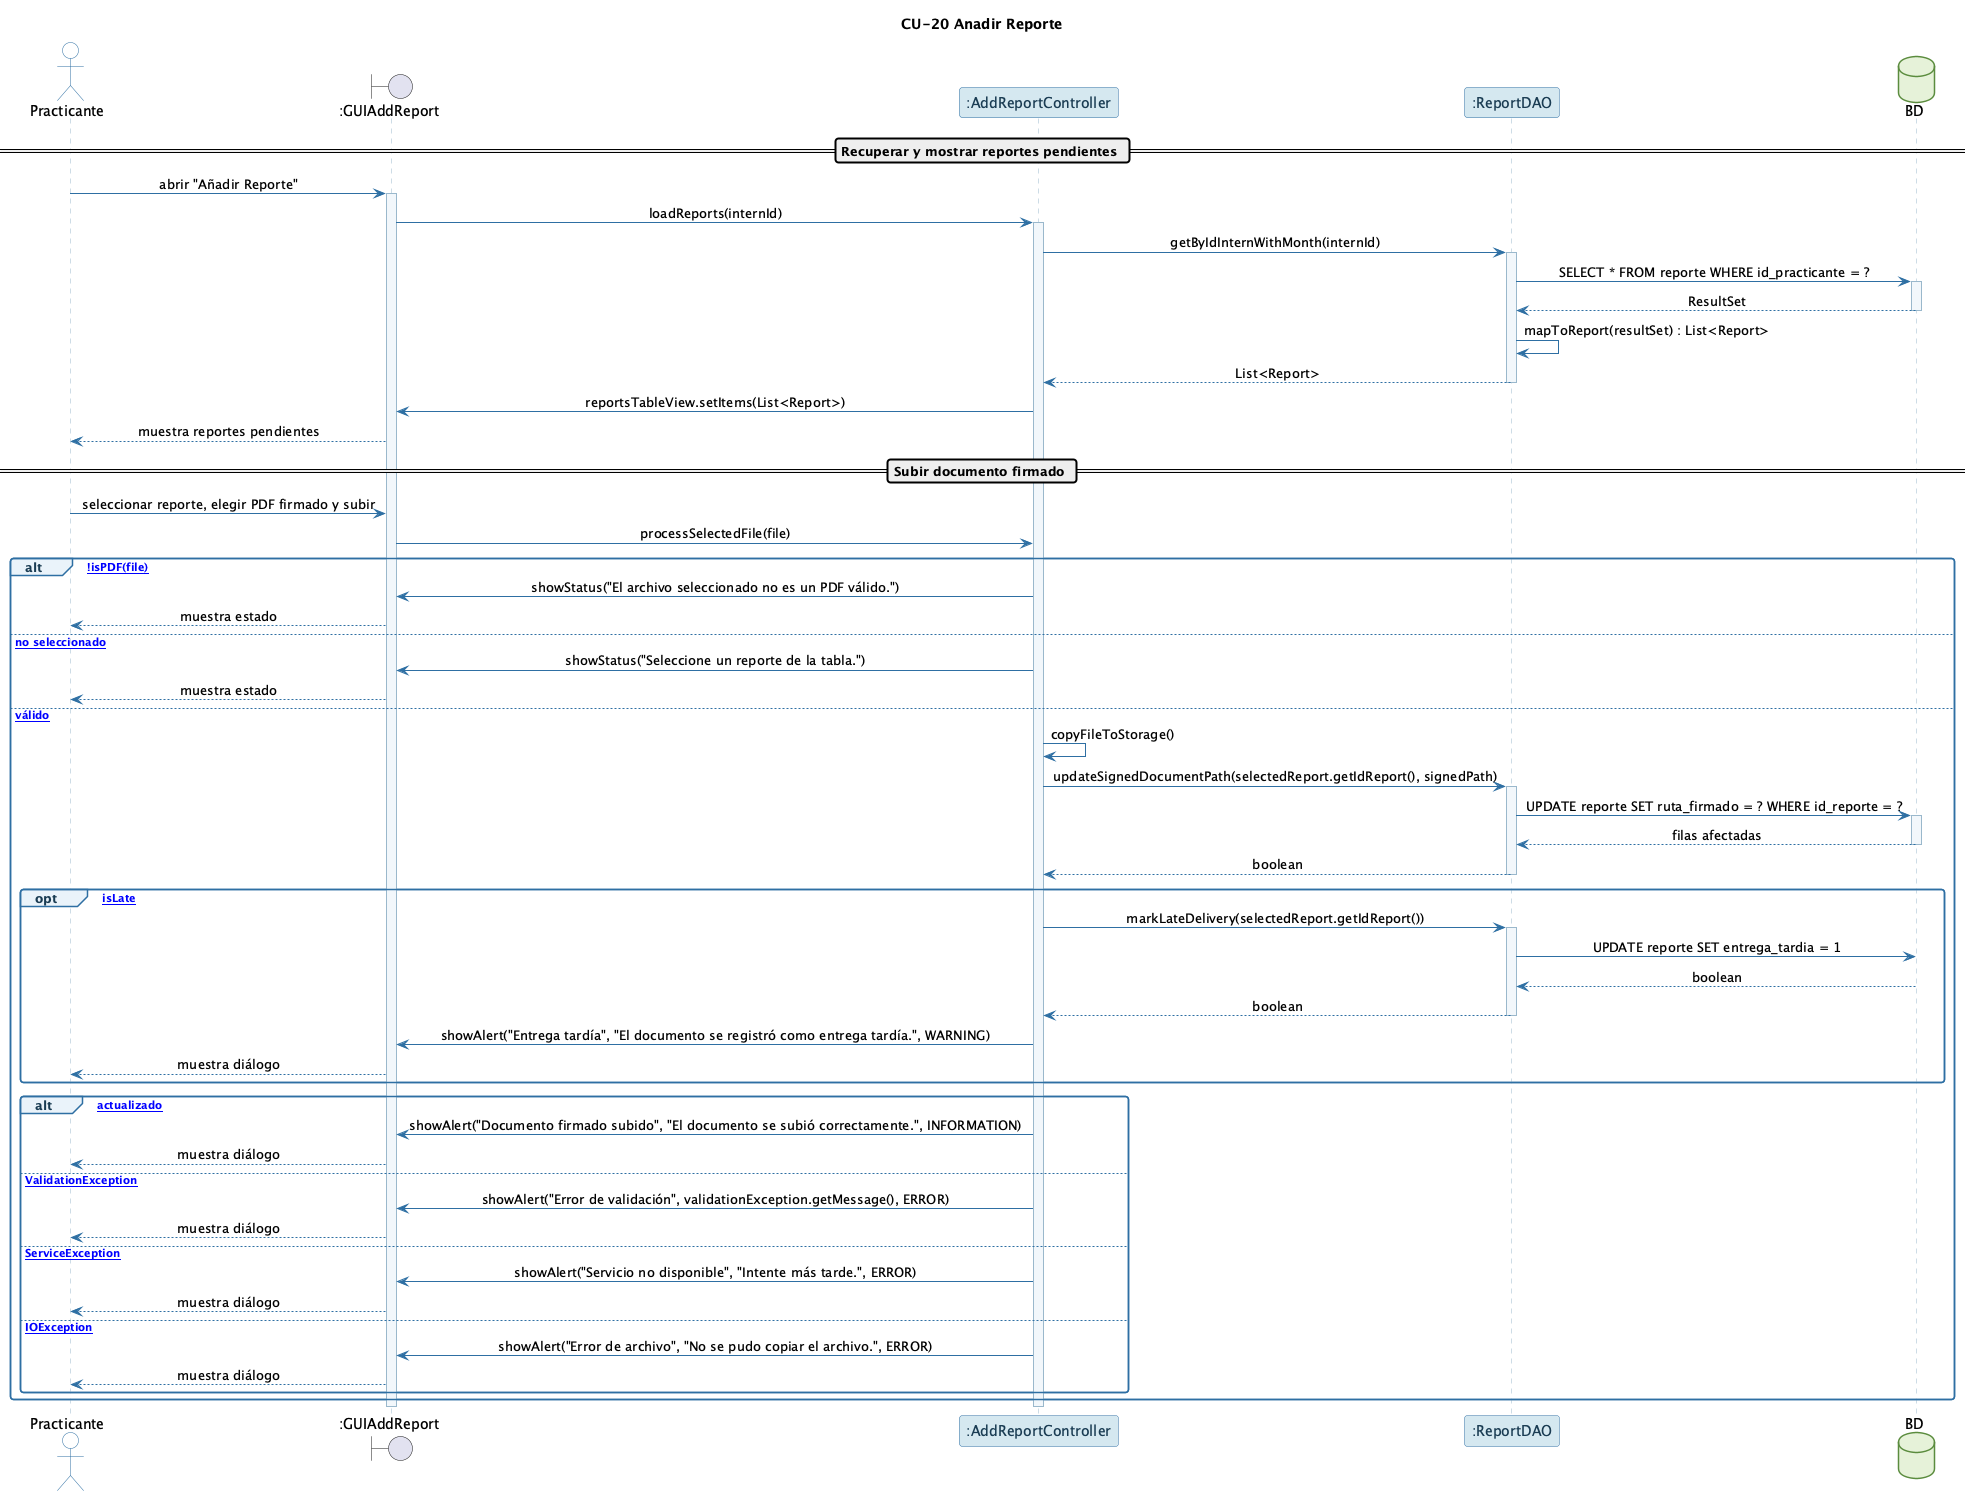

The diagram above was rendered by PlantUML. Its source (embedded in the PNG):
@startuml CU-20_AnadirReporte
!include _comun.puml
title CU-20 Anadir Reporte

actor Practicante
boundary ":GUIAddReport" as UI
participant ":AddReportController" as C
participant ":ReportDAO" as DAO
database "BD" as BD

== Recuperar y mostrar reportes pendientes ==
Practicante -> UI : abrir "Añadir Reporte"
activate UI
UI -> C : loadReports(internId)
activate C
C -> DAO : getByIdInternWithMonth(internId)
activate DAO
DAO -> BD : SELECT * FROM reporte WHERE id_practicante = ?
activate BD
BD --> DAO : ResultSet
deactivate BD
DAO -> DAO : mapToReport(resultSet) : List<Report>
DAO --> C : List<Report>
deactivate DAO
C -> UI : reportsTableView.setItems(List<Report>)
UI --> Practicante : muestra reportes pendientes

== Subir documento firmado ==
Practicante -> UI : seleccionar reporte, elegir PDF firmado y subir
UI -> C : processSelectedFile(file)

alt [!isPDF(file)]
    C -> UI : showStatus("El archivo seleccionado no es un PDF válido.")
    UI --> Practicante : muestra estado
else [reporte no seleccionado]
    C -> UI : showStatus("Seleccione un reporte de la tabla.")
    UI --> Practicante : muestra estado
else [PDF válido]
    C -> C : copyFileToStorage()
    C -> DAO : updateSignedDocumentPath(selectedReport.getIdReport(), signedPath)
    activate DAO
    DAO -> BD : UPDATE reporte SET ruta_firmado = ? WHERE id_reporte = ?
    activate BD
    BD --> DAO : filas afectadas
    deactivate BD
    DAO --> C : boolean
    deactivate DAO

    opt [isLate]
        C -> DAO : markLateDelivery(selectedReport.getIdReport())
        activate DAO
        DAO -> BD : UPDATE reporte SET entrega_tardia = 1
        BD --> DAO : boolean
        DAO --> C : boolean
        deactivate DAO
        C -> UI : showAlert("Entrega tardía", "El documento se registró como entrega tardía.", WARNING)
        UI --> Practicante : muestra diálogo
    end

    alt [actualizado]
        C -> UI : showAlert("Documento firmado subido", "El documento se subió correctamente.", INFORMATION)
        UI --> Practicante : muestra diálogo
    else [ValidationException]
        C -> UI : showAlert("Error de validación", validationException.getMessage(), ERROR)
        UI --> Practicante : muestra diálogo
    else [ServiceException]
        C -> UI : showAlert("Servicio no disponible", "Intente más tarde.", ERROR)
        UI --> Practicante : muestra diálogo
    else [IOException]
        C -> UI : showAlert("Error de archivo", "No se pudo copiar el archivo.", ERROR)
        UI --> Practicante : muestra diálogo
    end
end
deactivate C
deactivate UI
@enduml